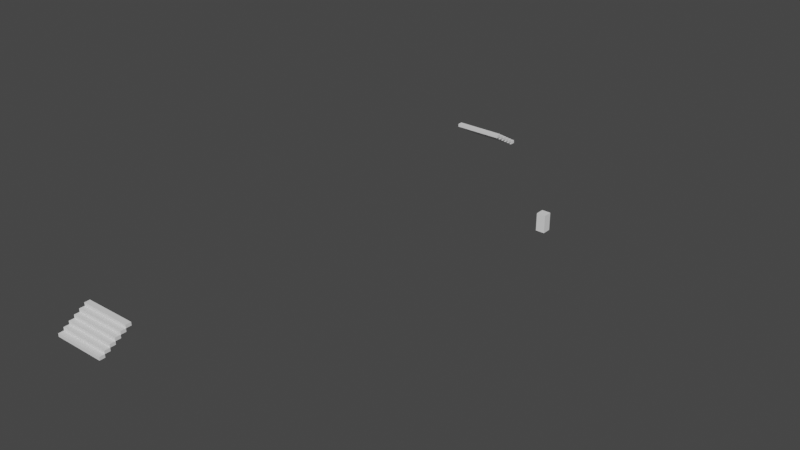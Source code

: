 # Source: stairs.blend  (saved by Blender 3.2.14; exported with 4.5.12 LTS)
import bpy
from mathutils import Matrix  # noqa: F401  (used for matrix-valued properties, if any)

bpy.ops.wm.read_factory_settings(use_empty=True)
scene = bpy.context.scene
scene.name = 'Scene'

# ---- collections
col_collection = bpy.data.collections.new('Collection'); scene.collection.children.link(col_collection)

# ---- world
world_world = bpy.data.worlds.new('World'); scene.world = world_world
world_world.use_nodes = True; world_world.node_tree.nodes.clear()
_N = world_world.node_tree.nodes; _L = world_world.node_tree.links
n0 = _N.new('ShaderNodeOutputWorld'); n0.name = 'World Output'; n0.location = (300, 300)
n1 = _N.new('ShaderNodeBackground'); n1.name = 'Background'; n1.location = (10, 300)
n1.inputs[0].default_value = (0.05088, 0.05088, 0.05088, 1.0)
_L.new(n1.outputs[0], n0.inputs[0])
n0.is_active_output = True
world_world.color = (0.05088, 0.05088, 0.05088)
world_world.use_sun_shadow = False
world_world.sun_shadow_jitter_overblur = 0.0

# ---- meshes
me_cube_001 = bpy.data.meshes.new('Cube.001')
me_cube_001.from_pydata([(3.245, -21.18, 2.002), (3.245, -21.18, 4.0), (3.245, -22.17, 2.002), (3.245, -22.17, 4.0), (2.254, -21.18, 2.002), (2.254, -21.18, 4.0), (2.254, -22.17, 2.002), (2.254, -22.17, 4.0)], [], [(0, 1, 3, 2), (2, 3, 7, 6), (6, 7, 5, 4), (4, 5, 1, 0), (2, 6, 4, 0), (7, 3, 1, 5)])
_uv = me_cube_001.uv_layers.new(name='UVMap')
_uv.uv.foreach_set('vector', [0.375, 0.0, 0.625, 0.0, 0.625, 0.25, 0.375, 0.25, 0.375, 0.25, 0.625, 0.25, 0.625, 0.5, 0.375, 0.5, 0.375, 0.5, 0.625, 0.5, 0.625, 0.75, 0.375, 0.75, 0.375, 0.75, 0.625, 0.75, 0.625, 1.0, 0.375, 1.0, 0.125, 0.5, 0.375, 0.5, 0.375, 0.75, 0.125, 0.75, 0.625, 0.5, 0.875, 0.5, 0.875, 0.75, 0.625, 0.75])
me_cube_001.update()
me_plane = bpy.data.meshes.new('Plane')
me_plane.from_pydata([(-3.207, 1.781, 0.0), (3.207, 1.781, 0.0), (-3.207, 3.781, 0.0), (3.207, 3.781, 0.0), (-3.207, 1.781, -0.3895), (-3.207, 3.781, -0.3895), (3.207, 1.781, -0.3895), (3.207, 3.781, -0.3895), (-3.207, -0.2189, -0.3895), (3.207, -0.2189, -0.3895), (-3.207, 1.781, -0.3895), (3.207, 1.781, -0.3895), (-3.207, -0.2189, -0.779), (-3.207, 1.781, -0.779), (3.207, -0.2189, -0.779), (3.207, 1.781, -0.779), (-3.207, -2.219, -0.779), (3.207, -2.219, -0.779), (-3.207, -0.2189, -0.779), (3.207, -0.2189, -0.779), (-3.207, -2.219, -1.168), (-3.207, -0.2189, -1.168), (3.207, -2.219, -1.168), (3.207, -0.2189, -1.168), (-3.207, -4.219, -1.168), (3.207, -4.219, -1.168), (-3.207, -2.219, -1.168), (3.207, -2.219, -1.168), (-3.207, -4.219, -1.558), (-3.207, -2.219, -1.558), (3.207, -4.219, -1.558), (3.207, -2.219, -1.558), (-3.207, -6.219, -1.558), (3.207, -6.219, -1.558), (-3.207, -4.219, -1.558), (3.207, -4.219, -1.558), (-3.207, -6.219, -1.947), (-3.207, -4.219, -1.947), (3.207, -6.219, -1.947), (3.207, -4.219, -1.947), (-3.207, -8.219, -1.947), (3.207, -8.219, -1.947), (-3.207, -6.219, -1.947), (3.207, -6.219, -1.947), (-3.207, -8.219, -2.337), (-3.207, -6.219, -2.337), (3.207, -8.219, -2.337), (3.207, -6.219, -2.337)], [], [(0, 1, 3, 2), (4, 5, 7, 6), (3, 7, 5, 2), (0, 4, 6, 1), (1, 6, 7, 3), (2, 5, 4, 0), (8, 9, 11, 10), (12, 13, 15, 14), (11, 15, 13, 10), (8, 12, 14, 9), (9, 14, 15, 11), (10, 13, 12, 8), (16, 17, 19, 18), (20, 21, 23, 22), (19, 23, 21, 18), (16, 20, 22, 17), (17, 22, 23, 19), (18, 21, 20, 16), (24, 25, 27, 26), (28, 29, 31, 30), (27, 31, 29, 26), (24, 28, 30, 25), (25, 30, 31, 27), (26, 29, 28, 24), (32, 33, 35, 34), (36, 37, 39, 38), (35, 39, 37, 34), (32, 36, 38, 33), (33, 38, 39, 35), (34, 37, 36, 32), (40, 41, 43, 42), (44, 45, 47, 46), (43, 47, 45, 42), (40, 44, 46, 41), (41, 46, 47, 43), (42, 45, 44, 40)])
_uv = me_plane.uv_layers.new(name='UVMap')
_uv.uv.foreach_set('vector', [0.0, 0.0, 1.0, 0.0, 1.0, 1.0, 0.0, 1.0, 0.0, 0.0, 0.0, 1.0, 1.0, 1.0, 1.0, 0.0, 1.0, 1.0, 1.0, 1.0, 0.0, 1.0, 0.0, 1.0, 0.0, 0.0, 0.0, 0.0, 1.0, 0.0, 1.0, 0.0, 1.0, 0.0, 1.0, 0.0, 1.0, 1.0, 1.0, 1.0, 0.0, 1.0, 0.0, 1.0, 0.0, 0.0, 0.0, 0.0, 0.0, 0.0, 1.0, 0.0, 1.0, 1.0, 0.0, 1.0, 0.0, 0.0, 0.0, 1.0, 1.0, 1.0, 1.0, 0.0, 1.0, 1.0, 1.0, 1.0, 0.0, 1.0, 0.0, 1.0, 0.0, 0.0, 0.0, 0.0, 1.0, 0.0, 1.0, 0.0, 1.0, 0.0, 1.0, 0.0, 1.0, 1.0, 1.0, 1.0, 0.0, 1.0, 0.0, 1.0, 0.0, 0.0, 0.0, 0.0, 0.0, 0.0, 1.0, 0.0, 1.0, 1.0, 0.0, 1.0, 0.0, 0.0, 0.0, 1.0, 1.0, 1.0, 1.0, 0.0, 1.0, 1.0, 1.0, 1.0, 0.0, 1.0, 0.0, 1.0, 0.0, 0.0, 0.0, 0.0, 1.0, 0.0, 1.0, 0.0, 1.0, 0.0, 1.0, 0.0, 1.0, 1.0, 1.0, 1.0, 0.0, 1.0, 0.0, 1.0, 0.0, 0.0, 0.0, 0.0, 0.0, 0.0, 1.0, 0.0, 1.0, 1.0, 0.0, 1.0, 0.0, 0.0, 0.0, 1.0, 1.0, 1.0, 1.0, 0.0, 1.0, 1.0, 1.0, 1.0, 0.0, 1.0, 0.0, 1.0, 0.0, 0.0, 0.0, 0.0, 1.0, 0.0, 1.0, 0.0, 1.0, 0.0, 1.0, 0.0, 1.0, 1.0, 1.0, 1.0, 0.0, 1.0, 0.0, 1.0, 0.0, 0.0, 0.0, 0.0, 0.0, 0.0, 1.0, 0.0, 1.0, 1.0, 0.0, 1.0, 0.0, 0.0, 0.0, 1.0, 1.0, 1.0, 1.0, 0.0, 1.0, 1.0, 1.0, 1.0, 0.0, 1.0, 0.0, 1.0, 0.0, 0.0, 0.0, 0.0, 1.0, 0.0, 1.0, 0.0, 1.0, 0.0, 1.0, 0.0, 1.0, 1.0, 1.0, 1.0, 0.0, 1.0, 0.0, 1.0, 0.0, 0.0, 0.0, 0.0, 0.0, 0.0, 1.0, 0.0, 1.0, 1.0, 0.0, 1.0, 0.0, 0.0, 0.0, 1.0, 1.0, 1.0, 1.0, 0.0, 1.0, 1.0, 1.0, 1.0, 0.0, 1.0, 0.0, 1.0, 0.0, 0.0, 0.0, 0.0, 1.0, 0.0, 1.0, 0.0, 1.0, 0.0, 1.0, 0.0, 1.0, 1.0, 1.0, 1.0, 0.0, 1.0, 0.0, 1.0, 0.0, 0.0, 0.0, 0.0])
me_plane.update()
me_plane_004 = bpy.data.meshes.new('Plane.004')
me_plane_004.from_pydata([(-3.207, 1.781, 0.0), (3.207, 1.781, 0.0), (-3.207, 3.781, 0.0), (3.207, 3.781, 0.0), (-3.207, 1.781, -0.3895), (-3.207, 3.781, -0.3895), (3.207, 1.781, -0.3895), (3.207, 3.781, -0.3895), (-3.207, -0.2189, -0.3895), (3.207, -0.2189, -0.3895), (-3.207, 1.781, -0.3895), (3.207, 1.781, -0.3895), (-3.207, -0.2189, -0.779), (-3.207, 1.781, -0.779), (3.207, -0.2189, -0.779), (3.207, 1.781, -0.779), (-3.207, -2.219, -0.779), (3.207, -2.219, -0.779), (-3.207, -0.2189, -0.779), (3.207, -0.2189, -0.779), (-3.207, -2.219, -1.168), (-3.207, -0.2189, -1.168), (3.207, -2.219, -1.168), (3.207, -0.2189, -1.168), (-3.207, -4.219, -1.168), (3.207, -4.219, -1.168), (-3.207, -2.219, -1.168), (3.207, -2.219, -1.168), (-3.207, -4.219, -1.558), (-3.207, -2.219, -1.558), (3.207, -4.219, -1.558), (3.207, -2.219, -1.558), (-3.207, -6.219, -1.558), (3.207, -6.219, -1.558), (-3.207, -4.219, -1.558), (3.207, -4.219, -1.558), (-3.207, -6.219, -1.947), (-3.207, -4.219, -1.947), (3.207, -6.219, -1.947), (3.207, -4.219, -1.947), (-3.207, -8.219, -1.947), (3.207, -8.219, -1.947), (-3.207, -6.219, -1.947), (3.207, -6.219, -1.947), (-3.207, -8.219, -2.337), (-3.207, -6.219, -2.337), (3.207, -8.219, -2.337), (3.207, -6.219, -2.337)], [], [(0, 1, 3, 2), (4, 5, 7, 6), (3, 7, 5, 2), (0, 4, 6, 1), (1, 6, 7, 3), (2, 5, 4, 0), (8, 9, 11, 10), (12, 13, 15, 14), (11, 15, 13, 10), (8, 12, 14, 9), (9, 14, 15, 11), (10, 13, 12, 8), (16, 17, 19, 18), (20, 21, 23, 22), (19, 23, 21, 18), (16, 20, 22, 17), (17, 22, 23, 19), (18, 21, 20, 16), (24, 25, 27, 26), (28, 29, 31, 30), (27, 31, 29, 26), (24, 28, 30, 25), (25, 30, 31, 27), (26, 29, 28, 24), (32, 33, 35, 34), (36, 37, 39, 38), (35, 39, 37, 34), (32, 36, 38, 33), (33, 38, 39, 35), (34, 37, 36, 32), (40, 41, 43, 42), (44, 45, 47, 46), (43, 47, 45, 42), (40, 44, 46, 41), (41, 46, 47, 43), (42, 45, 44, 40)])
_uv = me_plane_004.uv_layers.new(name='UVMap')
_uv.uv.foreach_set('vector', [0.0, 0.0, 1.0, 0.0, 1.0, 1.0, 0.0, 1.0, 0.0, 0.0, 0.0, 1.0, 1.0, 1.0, 1.0, 0.0, 1.0, 1.0, 1.0, 1.0, 0.0, 1.0, 0.0, 1.0, 0.0, 0.0, 0.0, 0.0, 1.0, 0.0, 1.0, 0.0, 1.0, 0.0, 1.0, 0.0, 1.0, 1.0, 1.0, 1.0, 0.0, 1.0, 0.0, 1.0, 0.0, 0.0, 0.0, 0.0, 0.0, 0.0, 1.0, 0.0, 1.0, 1.0, 0.0, 1.0, 0.0, 0.0, 0.0, 1.0, 1.0, 1.0, 1.0, 0.0, 1.0, 1.0, 1.0, 1.0, 0.0, 1.0, 0.0, 1.0, 0.0, 0.0, 0.0, 0.0, 1.0, 0.0, 1.0, 0.0, 1.0, 0.0, 1.0, 0.0, 1.0, 1.0, 1.0, 1.0, 0.0, 1.0, 0.0, 1.0, 0.0, 0.0, 0.0, 0.0, 0.0, 0.0, 1.0, 0.0, 1.0, 1.0, 0.0, 1.0, 0.0, 0.0, 0.0, 1.0, 1.0, 1.0, 1.0, 0.0, 1.0, 1.0, 1.0, 1.0, 0.0, 1.0, 0.0, 1.0, 0.0, 0.0, 0.0, 0.0, 1.0, 0.0, 1.0, 0.0, 1.0, 0.0, 1.0, 0.0, 1.0, 1.0, 1.0, 1.0, 0.0, 1.0, 0.0, 1.0, 0.0, 0.0, 0.0, 0.0, 0.0, 0.0, 1.0, 0.0, 1.0, 1.0, 0.0, 1.0, 0.0, 0.0, 0.0, 1.0, 1.0, 1.0, 1.0, 0.0, 1.0, 1.0, 1.0, 1.0, 0.0, 1.0, 0.0, 1.0, 0.0, 0.0, 0.0, 0.0, 1.0, 0.0, 1.0, 0.0, 1.0, 0.0, 1.0, 0.0, 1.0, 1.0, 1.0, 1.0, 0.0, 1.0, 0.0, 1.0, 0.0, 0.0, 0.0, 0.0, 0.0, 0.0, 1.0, 0.0, 1.0, 1.0, 0.0, 1.0, 0.0, 0.0, 0.0, 1.0, 1.0, 1.0, 1.0, 0.0, 1.0, 1.0, 1.0, 1.0, 0.0, 1.0, 0.0, 1.0, 0.0, 0.0, 0.0, 0.0, 1.0, 0.0, 1.0, 0.0, 1.0, 0.0, 1.0, 0.0, 1.0, 1.0, 1.0, 1.0, 0.0, 1.0, 0.0, 1.0, 0.0, 0.0, 0.0, 0.0, 0.0, 0.0, 1.0, 0.0, 1.0, 1.0, 0.0, 1.0, 0.0, 0.0, 0.0, 1.0, 1.0, 1.0, 1.0, 0.0, 1.0, 1.0, 1.0, 1.0, 0.0, 1.0, 0.0, 1.0, 0.0, 0.0, 0.0, 0.0, 1.0, 0.0, 1.0, 0.0, 1.0, 0.0, 1.0, 0.0, 1.0, 1.0, 1.0, 1.0, 0.0, 1.0, 0.0, 1.0, 0.0, 0.0, 0.0, 0.0])
me_plane_004.update()

# ---- objects
ob_cube = bpy.data.objects.new('Cube', me_cube_001)
ob_stairsback = bpy.data.objects.new('StairsBack', me_plane)
ob_stairsback_001 = bpy.data.objects.new('StairsBack.001', me_plane_004)

# ---- transforms, parenting, visibility, modifiers, constraints
ob_cube.location = (22.87, 13.09, 2.485)
ob_stairsback.location = (0.0, -46.01, 1.645)
ob_stairsback.scale = (1.0, 0.3321, 1.0)
ob_stairsback_001.location = (0.0, 16.36, 1.645)
ob_stairsback_001.rotation_euler = (0.0, -0.0, 3.142)
ob_stairsback_001.scale = (1.0, 0.3321, 1.0)

# ---- collection membership
col_collection.objects.link(ob_cube)
col_collection.objects.link(ob_stairsback)
col_collection.objects.link(ob_stairsback_001)

# ---- scene / render settings (as saved in the file)
scene.frame_start = 1; scene.frame_end = 250; scene.frame_set(1)
scene.render.engine = 'BLENDER_EEVEE_NEXT'
scene.cycles.sampling_pattern = 'TABULATED_SOBOL'
scene.cycles.use_light_tree = False
scene.view_settings.view_transform = 'Filmic'
bpy.context.view_layer.update()

# ---- added for rendering (the .blend has no active camera and no usable light): camera, sun
cam_auto = bpy.data.cameras.new('AutoCamera')
cam_auto.lens = 50.0
cam_auto.sensor_width = 36.0
cam_auto.clip_end = 1205.56
ob_auto_camera = bpy.data.objects.new('AutoCamera', cam_auto)
scene.collection.objects.link(ob_auto_camera)
ob_auto_camera.location = (80.1448, -97.2585, 57.8513)
ob_auto_camera.rotation_euler = (1.09748, -7.21219e-08, 0.694738)
scene.camera = ob_auto_camera
light_auto_sun = bpy.data.lights.new('AutoSun', 'SUN')
light_auto_sun.energy = 3.0
light_auto_sun.angle = 0.0523599
ob_auto_sun = bpy.data.objects.new('AutoSun', light_auto_sun)
scene.collection.objects.link(ob_auto_sun)
ob_auto_sun.rotation_euler = (0.872665, 0.174533, 0.523599)
bpy.context.view_layer.update()

